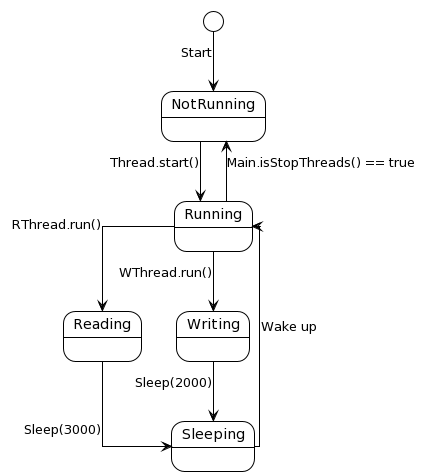

The diagram above was rendered by PlantUML. Its source (embedded in the PNG):
@startuml
!theme plain
top to bottom direction
skinparam linetype ortho

[*] --> NotRunning : Start
NotRunning --> Running : Thread.start()
Running --> Reading : RThread.run()
Running --> Writing : WThread.run()
Reading --> Sleeping : Sleep(3000)
Writing --> Sleeping : Sleep(2000)
Sleeping --> Running : Wake up
Running --> NotRunning : Main.isStopThreads() == true
@enduml